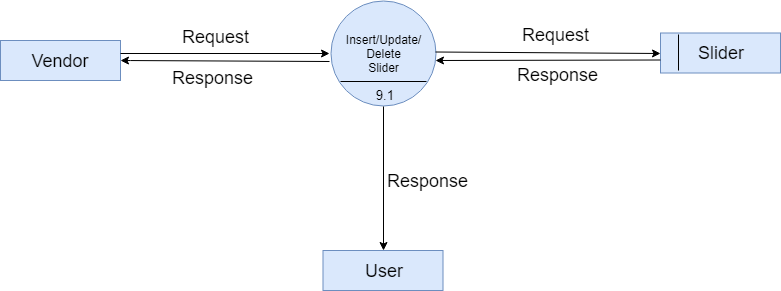

The diagram above was exported from draw.io. Its source (the exported page's mxGraphModel, read from the mxfile embedded in the PNG):
<mxGraphModel dx="840" dy="465" grid="1" gridSize="10" guides="1" tooltips="1" connect="1" arrows="1" fold="1" page="1" pageScale="1" pageWidth="850" pageHeight="1100" math="0" shadow="0">
  <root>
    <mxCell id="0" />
    <mxCell id="1" parent="0" />
    <mxCell id="yS_uoICWGw_y9Gr2F4Qv-1" value="&lt;font style=&quot;font-size: 18px&quot;&gt;Vendor&lt;/font&gt;" style="rounded=0;whiteSpace=wrap;html=1;fillColor=#dae8fc;strokeColor=#6c8ebf;" vertex="1" parent="1">
      <mxGeometry y="40" width="120" height="40" as="geometry" />
    </mxCell>
    <mxCell id="yS_uoICWGw_y9Gr2F4Qv-2" value="Insert/Update/&lt;br&gt;Delete&lt;br&gt;Slider&lt;br&gt;" style="ellipse;whiteSpace=wrap;html=1;aspect=fixed;fillColor=#dae8fc;strokeColor=#6c8ebf;" vertex="1" parent="1">
      <mxGeometry x="330" width="105" height="105" as="geometry" />
    </mxCell>
    <mxCell id="yS_uoICWGw_y9Gr2F4Qv-3" value="&lt;span&gt;&lt;font style=&quot;font-size: 18px&quot;&gt;Slider&lt;/font&gt;&lt;/span&gt;" style="rounded=0;whiteSpace=wrap;html=1;fillColor=#dae8fc;strokeColor=#6c8ebf;" vertex="1" parent="1">
      <mxGeometry x="660" y="32.5" width="120" height="40" as="geometry" />
    </mxCell>
    <mxCell id="yS_uoICWGw_y9Gr2F4Qv-4" value="&lt;font style=&quot;font-size: 13px&quot;&gt;&amp;nbsp; &amp;nbsp;9.1&lt;/font&gt;" style="text;html=1;resizable=0;points=[];autosize=1;align=left;verticalAlign=top;spacingTop=-4;" vertex="1" parent="1">
      <mxGeometry x="362.5" y="85" width="40" height="20" as="geometry" />
    </mxCell>
    <mxCell id="yS_uoICWGw_y9Gr2F4Qv-5" value="" style="endArrow=none;html=1;entryX=0.15;entryY=0.038;entryDx=0;entryDy=0;entryPerimeter=0;exitX=0.15;exitY=0.938;exitDx=0;exitDy=0;exitPerimeter=0;" edge="1" parent="1" source="yS_uoICWGw_y9Gr2F4Qv-3" target="yS_uoICWGw_y9Gr2F4Qv-3">
      <mxGeometry width="50" height="50" relative="1" as="geometry">
        <mxPoint y="180" as="sourcePoint" />
        <mxPoint x="50" y="130" as="targetPoint" />
      </mxGeometry>
    </mxCell>
    <mxCell id="yS_uoICWGw_y9Gr2F4Qv-6" value="" style="endArrow=classic;html=1;" edge="1" parent="1">
      <mxGeometry width="50" height="50" relative="1" as="geometry">
        <mxPoint x="120" y="53" as="sourcePoint" />
        <mxPoint x="329" y="53" as="targetPoint" />
      </mxGeometry>
    </mxCell>
    <mxCell id="yS_uoICWGw_y9Gr2F4Qv-7" value="" style="endArrow=classic;html=1;entryX=1;entryY=0.5;entryDx=0;entryDy=0;exitX=-0.009;exitY=0.585;exitDx=0;exitDy=0;exitPerimeter=0;" edge="1" parent="1" source="yS_uoICWGw_y9Gr2F4Qv-2" target="yS_uoICWGw_y9Gr2F4Qv-1">
      <mxGeometry width="50" height="50" relative="1" as="geometry">
        <mxPoint y="180" as="sourcePoint" />
        <mxPoint x="50" y="130" as="targetPoint" />
        <Array as="points">
          <mxPoint x="120" y="60" />
        </Array>
      </mxGeometry>
    </mxCell>
    <mxCell id="yS_uoICWGw_y9Gr2F4Qv-8" value="" style="endArrow=classic;html=1;entryX=0;entryY=0.5;entryDx=0;entryDy=0;" edge="1" parent="1" target="yS_uoICWGw_y9Gr2F4Qv-3">
      <mxGeometry width="50" height="50" relative="1" as="geometry">
        <mxPoint x="435" y="51.5" as="sourcePoint" />
        <mxPoint x="644" y="51.5" as="targetPoint" />
      </mxGeometry>
    </mxCell>
    <mxCell id="yS_uoICWGw_y9Gr2F4Qv-9" value="" style="endArrow=classic;html=1;entryX=1;entryY=0.571;entryDx=0;entryDy=0;exitX=0.01;exitY=0.667;exitDx=0;exitDy=0;exitPerimeter=0;entryPerimeter=0;" edge="1" parent="1" target="yS_uoICWGw_y9Gr2F4Qv-2">
      <mxGeometry width="50" height="50" relative="1" as="geometry">
        <mxPoint x="660" y="59.5" as="sourcePoint" />
        <mxPoint x="449" y="59.5" as="targetPoint" />
      </mxGeometry>
    </mxCell>
    <mxCell id="yS_uoICWGw_y9Gr2F4Qv-10" value="" style="endArrow=none;html=1;entryX=0.914;entryY=0.771;entryDx=0;entryDy=0;entryPerimeter=0;" edge="1" parent="1" target="yS_uoICWGw_y9Gr2F4Qv-2">
      <mxGeometry width="50" height="50" relative="1" as="geometry">
        <mxPoint x="340" y="81" as="sourcePoint" />
        <mxPoint x="424" y="83" as="targetPoint" />
      </mxGeometry>
    </mxCell>
    <mxCell id="yS_uoICWGw_y9Gr2F4Qv-11" value="&lt;font style=&quot;font-size: 18px&quot;&gt;Request&lt;/font&gt;" style="text;html=1;resizable=0;points=[];autosize=1;align=left;verticalAlign=top;spacingTop=-4;" vertex="1" parent="1">
      <mxGeometry x="180" y="24" width="80" height="20" as="geometry" />
    </mxCell>
    <mxCell id="yS_uoICWGw_y9Gr2F4Qv-12" value="&lt;font style=&quot;font-size: 18px&quot;&gt;Request&lt;/font&gt;" style="text;html=1;" vertex="1" parent="1">
      <mxGeometry x="520" y="17.5" width="70" height="30" as="geometry" />
    </mxCell>
    <mxCell id="yS_uoICWGw_y9Gr2F4Qv-13" value="&lt;font style=&quot;font-size: 18px&quot;&gt;Response&lt;/font&gt;" style="text;html=1;resizable=0;points=[];autosize=1;align=left;verticalAlign=top;spacingTop=-4;" vertex="1" parent="1">
      <mxGeometry x="170" y="65" width="100" height="20" as="geometry" />
    </mxCell>
    <mxCell id="yS_uoICWGw_y9Gr2F4Qv-14" value="&lt;font style=&quot;font-size: 18px&quot;&gt;Response&lt;/font&gt;" style="text;html=1;" vertex="1" parent="1">
      <mxGeometry x="515" y="57.5" width="80" height="30" as="geometry" />
    </mxCell>
    <mxCell id="yS_uoICWGw_y9Gr2F4Qv-15" value="" style="endArrow=classic;html=1;entryX=0.5;entryY=0;entryDx=0;entryDy=0;exitX=0.509;exitY=1.05;exitDx=0;exitDy=0;exitPerimeter=0;" edge="1" parent="1" source="yS_uoICWGw_y9Gr2F4Qv-4" target="yS_uoICWGw_y9Gr2F4Qv-16">
      <mxGeometry width="50" height="50" relative="1" as="geometry">
        <mxPoint y="180" as="sourcePoint" />
        <mxPoint x="50" y="130" as="targetPoint" />
      </mxGeometry>
    </mxCell>
    <mxCell id="yS_uoICWGw_y9Gr2F4Qv-16" value="&lt;font style=&quot;font-size: 18px&quot;&gt;User&lt;/font&gt;" style="rounded=0;whiteSpace=wrap;html=1;fillColor=#dae8fc;strokeColor=#6c8ebf;" vertex="1" parent="1">
      <mxGeometry x="322.5" y="250" width="120" height="40" as="geometry" />
    </mxCell>
    <mxCell id="yS_uoICWGw_y9Gr2F4Qv-17" value="&lt;font style=&quot;font-size: 18px&quot;&gt;Response&lt;/font&gt;" style="text;html=1;resizable=0;points=[];autosize=1;align=left;verticalAlign=top;spacingTop=-4;" vertex="1" parent="1">
      <mxGeometry x="385" y="167.5" width="100" height="20" as="geometry" />
    </mxCell>
  </root>
</mxGraphModel>